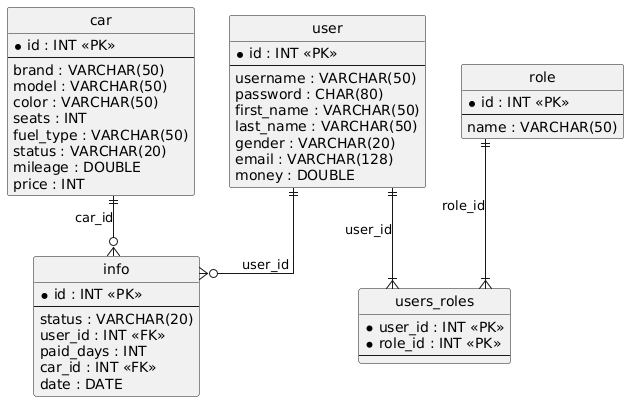

The diagram above was rendered by PlantUML. Its source (embedded in the PNG):
@startuml
hide circle
skinparam linetype ortho

entity "car" as car {
  * id : INT <<PK>>
  --
  brand : VARCHAR(50)
  model : VARCHAR(50)
  color : VARCHAR(50)
  seats : INT
  fuel_type : VARCHAR(50)
  status : VARCHAR(20)
  mileage : DOUBLE
  price : INT
}

entity "info" as info {
  * id : INT <<PK>>
  --
  status : VARCHAR(20)
  user_id : INT <<FK>>
  paid_days : INT
  car_id : INT <<FK>>
  date : DATE
}

entity "role" as role {
  * id : INT <<PK>>
  --
  name : VARCHAR(50)
}

entity "user" as user {
  * id : INT <<PK>>
  --
  username : VARCHAR(50)
  password : CHAR(80)
  first_name : VARCHAR(50)
  last_name : VARCHAR(50)
  gender : VARCHAR(20)
  email : VARCHAR(128)
  money : DOUBLE
}

entity "users_roles" as users_roles {
  * user_id : INT <<PK>>
  * role_id : INT <<PK>>
  --
}

user ||--o{ info : "user_id"
car ||--o{ info : "car_id"
role ||--|{ users_roles : "role_id"
user ||--|{ users_roles : "user_id"
@enduml